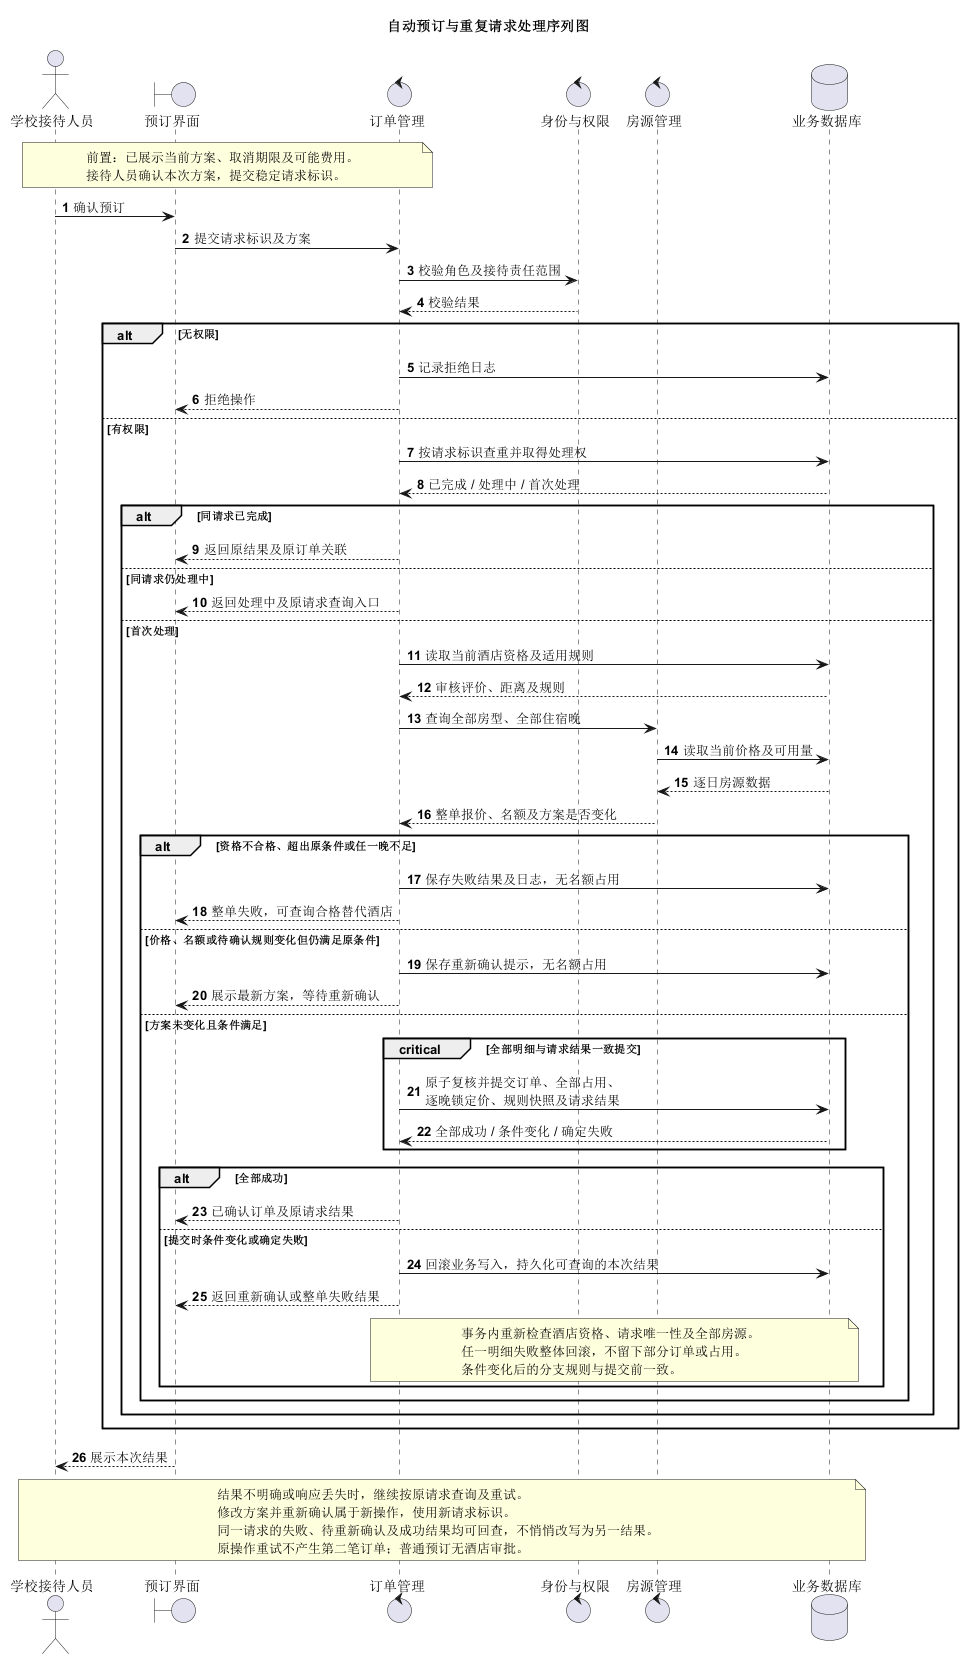

The diagram above was rendered by PlantUML. Its source (embedded in the PNG):
@startuml
title 自动预订与重复请求处理序列图
autonumber

actor "学校接待人员" as Reception
boundary "预订界面" as UI
control "订单管理" as Order
control "身份与权限" as Auth
control "房源管理" as Inventory
database "业务数据库" as DB

note over Reception,Order
  前置：已展示当前方案、取消期限及可能费用。
  接待人员确认本次方案，提交稳定请求标识。
end note

Reception -> UI : 确认预订
UI -> Order : 提交请求标识及方案
Order -> Auth : 校验角色及接待责任范围
Auth --> Order : 校验结果

alt 无权限
  Order -> DB : 记录拒绝日志
  Order --> UI : 拒绝操作
else 有权限
  Order -> DB : 按请求标识查重并取得处理权
  DB --> Order : 已完成 / 处理中 / 首次处理
  alt 同请求已完成
    Order --> UI : 返回原结果及原订单关联
  else 同请求仍处理中
    Order --> UI : 返回处理中及原请求查询入口
  else 首次处理
    Order -> DB : 读取当前酒店资格及适用规则
    DB --> Order : 审核评价、距离及规则
    Order -> Inventory : 查询全部房型、全部住宿晚
    Inventory -> DB : 读取当前价格及可用量
    DB --> Inventory : 逐日房源数据
    Inventory --> Order : 整单报价、名额及方案是否变化

    alt 资格不合格、超出原条件或任一晚不足
      Order -> DB : 保存失败结果及日志，无名额占用
      Order --> UI : 整单失败，可查询合格替代酒店
    else 价格、名额或待确认规则变化但仍满足原条件
      Order -> DB : 保存重新确认提示，无名额占用
      Order --> UI : 展示最新方案，等待重新确认
    else 方案未变化且条件满足
      critical 全部明细与请求结果一致提交
        Order -> DB : 原子复核并提交订单、全部占用、\n逐晚锁定价、规则快照及请求结果
        DB --> Order : 全部成功 / 条件变化 / 确定失败
      end
      alt 全部成功
        Order --> UI : 已确认订单及原请求结果
      else 提交时条件变化或确定失败
        Order -> DB : 回滚业务写入，持久化可查询的本次结果
        Order --> UI : 返回重新确认或整单失败结果
        note over Order,DB
          事务内重新检查酒店资格、请求唯一性及全部房源。
          任一明细失败整体回滚，不留下部分订单或占用。
          条件变化后的分支规则与提交前一致。
        end note
      end
    end
  end
end

UI --> Reception : 展示本次结果
note over Reception,DB
  结果不明确或响应丢失时，继续按原请求查询及重试。
  修改方案并重新确认属于新操作，使用新请求标识。
  同一请求的失败、待重新确认及成功结果均可回查，不悄悄改写为另一结果。
  原操作重试不产生第二笔订单；普通预订无酒店审批。
end note
@enduml